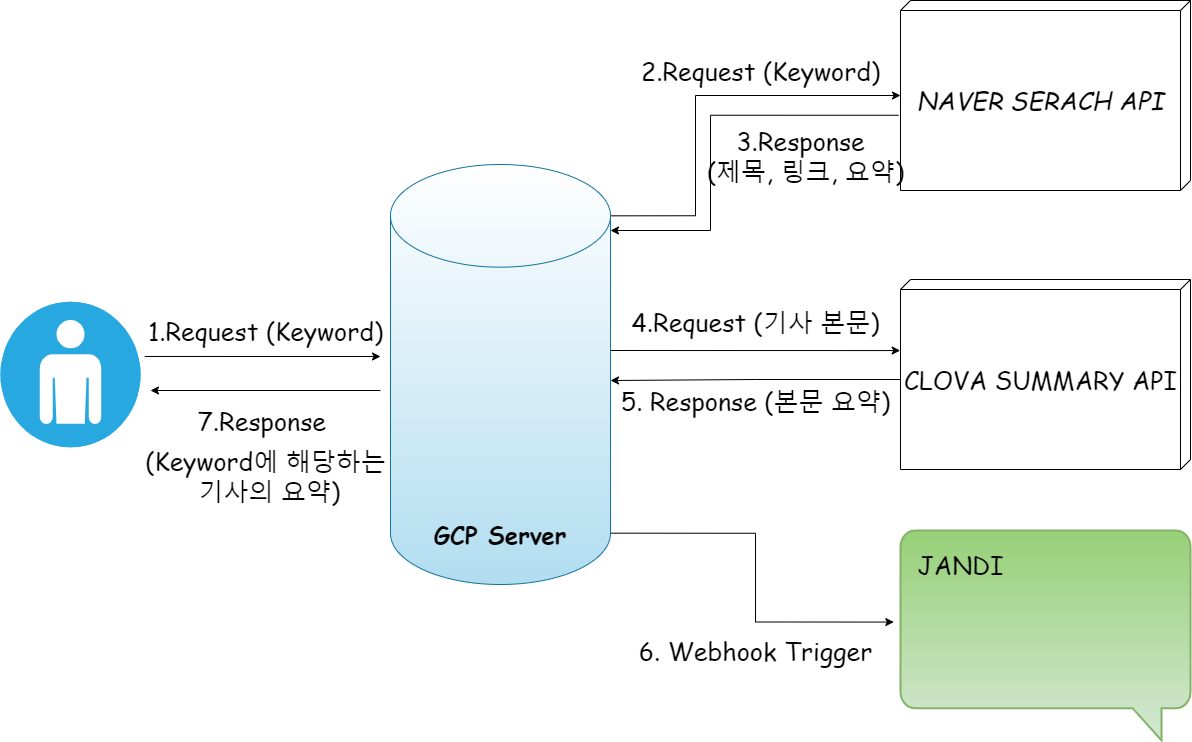

The diagram above was exported from draw.io. Its source (the exported page's mxGraphModel, read from the mxfile embedded in the PNG):
<mxGraphModel dx="2595" dy="1688" grid="1" gridSize="10" guides="1" tooltips="1" connect="1" arrows="1" fold="1" page="1" pageScale="1" pageWidth="1270" pageHeight="800" background="#FFFFFF" math="0" shadow="0">
  <root>
    <mxCell id="0" />
    <mxCell id="1" parent="0" />
    <mxCell id="BbGp4zKNzdhrE7X_-JEC-24" style="edgeStyle=orthogonalEdgeStyle;rounded=0;orthogonalLoop=1;jettySize=auto;html=1;fontFamily=Comic Sans MS;fontSize=25;fontColor=#000000;" parent="1" edge="1">
      <mxGeometry relative="1" as="geometry">
        <mxPoint x="200" y="430" as="targetPoint" />
        <mxPoint x="430" y="430" as="sourcePoint" />
      </mxGeometry>
    </mxCell>
    <mxCell id="BbGp4zKNzdhrE7X_-JEC-25" style="edgeStyle=orthogonalEdgeStyle;rounded=0;orthogonalLoop=1;jettySize=auto;html=1;exitX=1;exitY=0;exitDx=0;exitDy=51.333279079861086;exitPerimeter=0;fontFamily=Comic Sans MS;fontSize=25;fontColor=#000000;" parent="1" source="BbGp4zKNzdhrE7X_-JEC-5" target="BbGp4zKNzdhrE7X_-JEC-15" edge="1">
      <mxGeometry relative="1" as="geometry">
        <Array as="points">
          <mxPoint x="745" y="255" />
          <mxPoint x="745" y="135" />
        </Array>
      </mxGeometry>
    </mxCell>
    <mxCell id="BbGp4zKNzdhrE7X_-JEC-27" style="edgeStyle=orthogonalEdgeStyle;rounded=0;orthogonalLoop=1;jettySize=auto;html=1;fontFamily=Comic Sans MS;fontSize=25;fontColor=#000000;entryX=0.374;entryY=1.001;entryDx=0;entryDy=0;entryPerimeter=0;" parent="1" target="BbGp4zKNzdhrE7X_-JEC-18" edge="1">
      <mxGeometry relative="1" as="geometry">
        <mxPoint x="820" y="390" as="targetPoint" />
        <mxPoint x="660" y="390" as="sourcePoint" />
        <Array as="points">
          <mxPoint x="660" y="390" />
        </Array>
      </mxGeometry>
    </mxCell>
    <mxCell id="BbGp4zKNzdhrE7X_-JEC-30" style="edgeStyle=orthogonalEdgeStyle;rounded=0;orthogonalLoop=1;jettySize=auto;html=1;exitX=1;exitY=1;exitDx=0;exitDy=-51.333279079861086;exitPerimeter=0;entryX=-0.023;entryY=0.436;entryDx=0;entryDy=0;entryPerimeter=0;fontFamily=Comic Sans MS;fontSize=25;fontColor=#000000;" parent="1" source="BbGp4zKNzdhrE7X_-JEC-5" target="BbGp4zKNzdhrE7X_-JEC-17" edge="1">
      <mxGeometry relative="1" as="geometry" />
    </mxCell>
    <mxCell id="BbGp4zKNzdhrE7X_-JEC-5" value="&lt;h1&gt;&lt;font face=&quot;Comic Sans MS&quot;&gt;GCP Server&lt;/font&gt;&lt;/h1&gt;" style="shape=cylinder3;whiteSpace=wrap;html=1;boundedLbl=1;backgroundOutline=1;size=51.333279079861086;gradientDirection=north;fillColor=#b1ddf0;strokeColor=#10739e;gradientColor=#ffffff;verticalAlign=bottom;" parent="1" vertex="1">
      <mxGeometry x="440" y="204" width="220" height="420" as="geometry" />
    </mxCell>
    <mxCell id="BbGp4zKNzdhrE7X_-JEC-22" style="edgeStyle=orthogonalEdgeStyle;rounded=0;orthogonalLoop=1;jettySize=auto;html=1;exitX=1.031;exitY=0.376;exitDx=0;exitDy=0;exitPerimeter=0;fontFamily=Comic Sans MS;fontSize=25;fontColor=#000000;" parent="1" source="BbGp4zKNzdhrE7X_-JEC-11" edge="1">
      <mxGeometry relative="1" as="geometry">
        <mxPoint x="430" y="396" as="targetPoint" />
      </mxGeometry>
    </mxCell>
    <mxCell id="BbGp4zKNzdhrE7X_-JEC-11" value="" style="fillColor=#28A8E0;verticalLabelPosition=bottom;sketch=0;html=1;strokeColor=#ffffff;verticalAlign=top;align=center;points=[[0.145,0.145,0],[0.5,0,0],[0.855,0.145,0],[1,0.5,0],[0.855,0.855,0],[0.5,1,0],[0.145,0.855,0],[0,0.5,0]];pointerEvents=1;shape=mxgraph.cisco_safe.compositeIcon;bgIcon=ellipse;resIcon=mxgraph.cisco_safe.capability.user;labelBackgroundColor=#000000;fontFamily=Comic Sans MS;fontSize=25;fontColor=#009999;" parent="1" vertex="1">
      <mxGeometry x="50" y="341.25" width="140" height="145.5" as="geometry" />
    </mxCell>
    <mxCell id="BbGp4zKNzdhrE7X_-JEC-26" style="edgeStyle=orthogonalEdgeStyle;rounded=0;orthogonalLoop=1;jettySize=auto;html=1;exitX=0.604;exitY=1.007;exitDx=0;exitDy=0;exitPerimeter=0;fontFamily=Comic Sans MS;fontSize=25;fontColor=#000000;" parent="1" source="BbGp4zKNzdhrE7X_-JEC-15" edge="1">
      <mxGeometry relative="1" as="geometry">
        <mxPoint x="660" y="270" as="targetPoint" />
        <Array as="points">
          <mxPoint x="760" y="155" />
          <mxPoint x="760" y="270" />
        </Array>
      </mxGeometry>
    </mxCell>
    <mxCell id="BbGp4zKNzdhrE7X_-JEC-15" value="&lt;font color=&quot;#000000&quot;&gt;NAVER SERACH API&lt;/font&gt;" style="verticalAlign=middle;align=center;spacingTop=8;spacingLeft=2;spacingRight=12;shape=cube;size=10;direction=south;fontStyle=2;html=1;labelBackgroundColor=none;fontFamily=Comic Sans MS;fontSize=25;fontColor=#5CD9FF;fillColor=default;gradientColor=#ffffff;gradientDirection=north;horizontal=1;" parent="1" vertex="1">
      <mxGeometry x="950" y="40" width="290" height="190" as="geometry" />
    </mxCell>
    <mxCell id="BbGp4zKNzdhrE7X_-JEC-17" value="" style="html=1;verticalLabelPosition=bottom;align=center;labelBackgroundColor=#ffffff;verticalAlign=top;strokeWidth=2;strokeColor=#82b366;shadow=0;dashed=0;shape=mxgraph.ios7.icons.message;fontFamily=Comic Sans MS;fontSize=25;fillColor=#d5e8d4;gradientDirection=north;gradientColor=#97d077;" parent="1" vertex="1">
      <mxGeometry x="950" y="570" width="290" height="210" as="geometry" />
    </mxCell>
    <mxCell id="BbGp4zKNzdhrE7X_-JEC-29" style="edgeStyle=orthogonalEdgeStyle;rounded=0;orthogonalLoop=1;jettySize=auto;html=1;exitX=0;exitY=0;exitDx=100;exitDy=290;exitPerimeter=0;fontFamily=Comic Sans MS;fontSize=25;fontColor=#000000;" parent="1" source="BbGp4zKNzdhrE7X_-JEC-18" edge="1">
      <mxGeometry relative="1" as="geometry">
        <mxPoint x="660" y="420" as="targetPoint" />
      </mxGeometry>
    </mxCell>
    <mxCell id="BbGp4zKNzdhrE7X_-JEC-18" value="CLOVA SUMMARY API" style="verticalAlign=middle;align=left;spacingTop=8;spacingLeft=2;spacingRight=12;shape=cube;size=10;direction=south;fontStyle=0;labelBackgroundColor=none;fontFamily=Comic Sans MS;fontSize=25;fontColor=#000000;fillColor=default;gradientColor=#ffffff;gradientDirection=north;" parent="1" vertex="1">
      <mxGeometry x="950" y="319" width="290" height="190" as="geometry" />
    </mxCell>
    <mxCell id="BbGp4zKNzdhrE7X_-JEC-31" value="1.Request (Keyword)" style="text;html=1;align=center;verticalAlign=middle;resizable=0;points=[];autosize=1;strokeColor=none;fillColor=none;fontSize=25;fontFamily=Comic Sans MS;fontColor=#000000;" parent="1" vertex="1">
      <mxGeometry x="190" y="350" width="250" height="40" as="geometry" />
    </mxCell>
    <mxCell id="BbGp4zKNzdhrE7X_-JEC-32" value="2.Request (Keyword)" style="text;html=1;align=center;verticalAlign=middle;resizable=0;points=[];autosize=1;strokeColor=none;fillColor=none;fontSize=25;fontFamily=Comic Sans MS;fontColor=#000000;rotation=0;" parent="1" vertex="1">
      <mxGeometry x="685" y="90" width="250" height="40" as="geometry" />
    </mxCell>
    <mxCell id="BbGp4zKNzdhrE7X_-JEC-34" value="3.Response" style="text;html=1;align=center;verticalAlign=middle;resizable=0;points=[];autosize=1;strokeColor=none;fillColor=none;fontSize=25;fontFamily=Comic Sans MS;fontColor=#000000;" parent="1" vertex="1">
      <mxGeometry x="780" y="160" width="140" height="40" as="geometry" />
    </mxCell>
    <mxCell id="BbGp4zKNzdhrE7X_-JEC-35" value="4.Request (기사 본문)" style="text;html=1;align=center;verticalAlign=middle;resizable=0;points=[];autosize=1;strokeColor=none;fillColor=none;fontSize=25;fontFamily=Comic Sans MS;fontColor=#000000;" parent="1" vertex="1">
      <mxGeometry x="675" y="341.25" width="260" height="40" as="geometry" />
    </mxCell>
    <mxCell id="BbGp4zKNzdhrE7X_-JEC-36" value="5. Response (본문 요약)" style="text;html=1;align=center;verticalAlign=middle;resizable=0;points=[];autosize=1;strokeColor=none;fillColor=none;fontSize=25;fontFamily=Comic Sans MS;fontColor=#000000;" parent="1" vertex="1">
      <mxGeometry x="660" y="420" width="290" height="40" as="geometry" />
    </mxCell>
    <mxCell id="BbGp4zKNzdhrE7X_-JEC-37" value="JANDI" style="text;html=1;align=center;verticalAlign=middle;resizable=0;points=[];autosize=1;strokeColor=none;fillColor=none;fontSize=25;fontFamily=Comic Sans MS;fontColor=#000000;" parent="1" vertex="1">
      <mxGeometry x="960" y="584" width="100" height="40" as="geometry" />
    </mxCell>
    <mxCell id="BbGp4zKNzdhrE7X_-JEC-38" value="6. Webhook Trigger" style="text;html=1;align=center;verticalAlign=middle;resizable=0;points=[];autosize=1;strokeColor=none;fillColor=none;fontSize=25;fontFamily=Comic Sans MS;fontColor=#000000;" parent="1" vertex="1">
      <mxGeometry x="680" y="670" width="250" height="40" as="geometry" />
    </mxCell>
    <mxCell id="BbGp4zKNzdhrE7X_-JEC-39" value="7.Response&amp;nbsp;" style="text;html=1;align=center;verticalAlign=middle;resizable=0;points=[];autosize=1;strokeColor=none;fillColor=none;fontSize=25;fontFamily=Comic Sans MS;fontColor=#000000;" parent="1" vertex="1">
      <mxGeometry x="240" y="440" width="150" height="40" as="geometry" />
    </mxCell>
    <mxCell id="BbGp4zKNzdhrE7X_-JEC-40" value="(Keyword에 해당하는&lt;br&gt;&amp;nbsp;기사의 요약)" style="text;html=1;align=center;verticalAlign=middle;resizable=0;points=[];autosize=1;strokeColor=none;fillColor=none;fontSize=25;fontFamily=Comic Sans MS;fontColor=#000000;" parent="1" vertex="1">
      <mxGeometry x="185" y="480" width="260" height="70" as="geometry" />
    </mxCell>
    <mxCell id="BbGp4zKNzdhrE7X_-JEC-41" value="(제목, 링크, 요약)" style="text;html=1;align=center;verticalAlign=middle;resizable=0;points=[];autosize=1;strokeColor=none;fillColor=none;fontSize=25;fontFamily=Comic Sans MS;fontColor=#000000;" parent="1" vertex="1">
      <mxGeometry x="750" y="190" width="210" height="40" as="geometry" />
    </mxCell>
  </root>
</mxGraphModel>